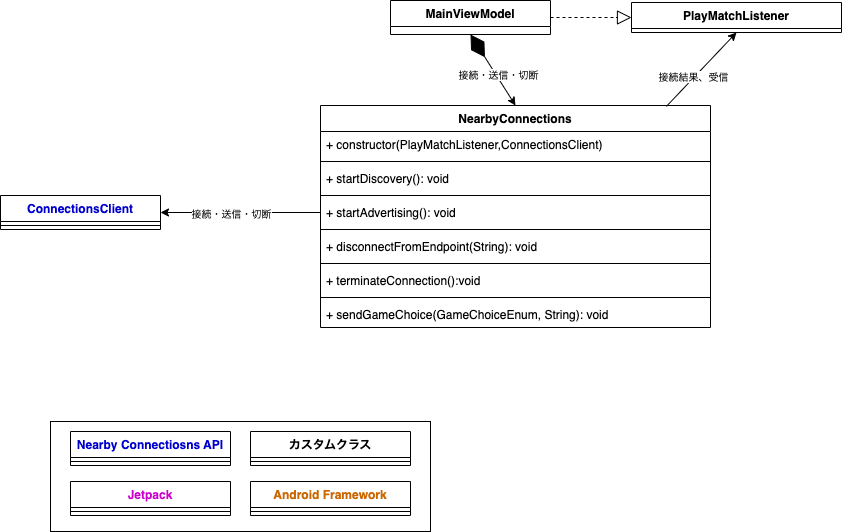

The diagram above was exported from draw.io. Its source (the exported page's mxGraphModel, read from the mxfile embedded in the PNG):
<mxGraphModel dx="1399" dy="864" grid="1" gridSize="10" guides="1" tooltips="1" connect="1" arrows="1" fold="1" page="1" pageScale="1" pageWidth="827" pageHeight="1169" math="0" shadow="0">
  <root>
    <mxCell id="0" />
    <mxCell id="1" parent="0" />
    <mxCell id="8m1DL28ghxHtFFO39Fl5-7" value="MainViewModel" style="swimlane;fontStyle=1;align=center;verticalAlign=top;childLayout=stackLayout;horizontal=1;startSize=26;horizontalStack=0;resizeParent=1;resizeParentMax=0;resizeLast=0;collapsible=1;marginBottom=0;" parent="1" vertex="1">
      <mxGeometry x="790" y="129" width="160" height="34" as="geometry" />
    </mxCell>
    <mxCell id="8m1DL28ghxHtFFO39Fl5-9" value="NearbyConnections" style="swimlane;fontStyle=1;align=center;verticalAlign=top;childLayout=stackLayout;horizontal=1;startSize=26;horizontalStack=0;resizeParent=1;resizeParentMax=0;resizeLast=0;collapsible=1;marginBottom=0;" parent="1" vertex="1">
      <mxGeometry x="720" y="234" width="390" height="222" as="geometry" />
    </mxCell>
    <mxCell id="1KSy4J5LvQ-g4DMYbOs1-5" value="+ constructor(PlayMatchListener,ConnectionsClient)" style="text;strokeColor=none;fillColor=none;align=left;verticalAlign=top;spacingLeft=4;spacingRight=4;overflow=hidden;rotatable=0;points=[[0,0.5],[1,0.5]];portConstraint=eastwest;" parent="8m1DL28ghxHtFFO39Fl5-9" vertex="1">
      <mxGeometry y="26" width="390" height="26" as="geometry" />
    </mxCell>
    <mxCell id="1KSy4J5LvQ-g4DMYbOs1-6" value="" style="line;strokeWidth=1;fillColor=none;align=left;verticalAlign=middle;spacingTop=-1;spacingLeft=3;spacingRight=3;rotatable=0;labelPosition=right;points=[];portConstraint=eastwest;strokeColor=inherit;" parent="8m1DL28ghxHtFFO39Fl5-9" vertex="1">
      <mxGeometry y="52" width="390" height="8" as="geometry" />
    </mxCell>
    <mxCell id="8m1DL28ghxHtFFO39Fl5-10" value="+ startDiscovery(): void" style="text;strokeColor=none;fillColor=none;align=left;verticalAlign=top;spacingLeft=4;spacingRight=4;overflow=hidden;rotatable=0;points=[[0,0.5],[1,0.5]];portConstraint=eastwest;" parent="8m1DL28ghxHtFFO39Fl5-9" vertex="1">
      <mxGeometry y="60" width="390" height="26" as="geometry" />
    </mxCell>
    <mxCell id="8m1DL28ghxHtFFO39Fl5-11" value="" style="line;strokeWidth=1;fillColor=none;align=left;verticalAlign=middle;spacingTop=-1;spacingLeft=3;spacingRight=3;rotatable=0;labelPosition=right;points=[];portConstraint=eastwest;strokeColor=inherit;" parent="8m1DL28ghxHtFFO39Fl5-9" vertex="1">
      <mxGeometry y="86" width="390" height="8" as="geometry" />
    </mxCell>
    <mxCell id="8m1DL28ghxHtFFO39Fl5-12" value="+ startAdvertising(): void" style="text;strokeColor=none;fillColor=none;align=left;verticalAlign=top;spacingLeft=4;spacingRight=4;overflow=hidden;rotatable=0;points=[[0,0.5],[1,0.5]];portConstraint=eastwest;" parent="8m1DL28ghxHtFFO39Fl5-9" vertex="1">
      <mxGeometry y="94" width="390" height="26" as="geometry" />
    </mxCell>
    <mxCell id="8m1DL28ghxHtFFO39Fl5-13" value="" style="line;strokeWidth=1;fillColor=none;align=left;verticalAlign=middle;spacingTop=-1;spacingLeft=3;spacingRight=3;rotatable=0;labelPosition=right;points=[];portConstraint=eastwest;strokeColor=inherit;" parent="8m1DL28ghxHtFFO39Fl5-9" vertex="1">
      <mxGeometry y="120" width="390" height="8" as="geometry" />
    </mxCell>
    <mxCell id="8m1DL28ghxHtFFO39Fl5-14" value="+ disconnectFromEndpoint(String): void" style="text;strokeColor=none;fillColor=none;align=left;verticalAlign=top;spacingLeft=4;spacingRight=4;overflow=hidden;rotatable=0;points=[[0,0.5],[1,0.5]];portConstraint=eastwest;" parent="8m1DL28ghxHtFFO39Fl5-9" vertex="1">
      <mxGeometry y="128" width="390" height="26" as="geometry" />
    </mxCell>
    <mxCell id="8m1DL28ghxHtFFO39Fl5-15" value="" style="line;strokeWidth=1;fillColor=none;align=left;verticalAlign=middle;spacingTop=-1;spacingLeft=3;spacingRight=3;rotatable=0;labelPosition=right;points=[];portConstraint=eastwest;strokeColor=inherit;" parent="8m1DL28ghxHtFFO39Fl5-9" vertex="1">
      <mxGeometry y="154" width="390" height="8" as="geometry" />
    </mxCell>
    <mxCell id="8m1DL28ghxHtFFO39Fl5-16" value="+ terminateConnection():void" style="text;strokeColor=none;fillColor=none;align=left;verticalAlign=top;spacingLeft=4;spacingRight=4;overflow=hidden;rotatable=0;points=[[0,0.5],[1,0.5]];portConstraint=eastwest;" parent="8m1DL28ghxHtFFO39Fl5-9" vertex="1">
      <mxGeometry y="162" width="390" height="26" as="geometry" />
    </mxCell>
    <mxCell id="8m1DL28ghxHtFFO39Fl5-17" value="" style="line;strokeWidth=1;fillColor=none;align=left;verticalAlign=middle;spacingTop=-1;spacingLeft=3;spacingRight=3;rotatable=0;labelPosition=right;points=[];portConstraint=eastwest;strokeColor=inherit;" parent="8m1DL28ghxHtFFO39Fl5-9" vertex="1">
      <mxGeometry y="188" width="390" height="8" as="geometry" />
    </mxCell>
    <mxCell id="8m1DL28ghxHtFFO39Fl5-18" value="+ sendGameChoice(GameChoiceEnum, String): void" style="text;strokeColor=none;fillColor=none;align=left;verticalAlign=top;spacingLeft=4;spacingRight=4;overflow=hidden;rotatable=0;points=[[0,0.5],[1,0.5]];portConstraint=eastwest;" parent="8m1DL28ghxHtFFO39Fl5-9" vertex="1">
      <mxGeometry y="196" width="390" height="26" as="geometry" />
    </mxCell>
    <mxCell id="8m1DL28ghxHtFFO39Fl5-22" value="ConnectionsClient" style="swimlane;fontStyle=1;align=center;verticalAlign=top;childLayout=stackLayout;horizontal=1;startSize=26;horizontalStack=0;resizeParent=1;resizeParentMax=0;resizeLast=0;collapsible=1;marginBottom=0;fontColor=#0000CC;" parent="1" vertex="1">
      <mxGeometry x="400" y="324" width="160" height="34" as="geometry" />
    </mxCell>
    <mxCell id="8m1DL28ghxHtFFO39Fl5-23" value="" style="line;strokeWidth=1;fillColor=none;align=left;verticalAlign=middle;spacingTop=-1;spacingLeft=3;spacingRight=3;rotatable=0;labelPosition=right;points=[];portConstraint=eastwest;strokeColor=inherit;" parent="8m1DL28ghxHtFFO39Fl5-22" vertex="1">
      <mxGeometry y="26" width="160" height="8" as="geometry" />
    </mxCell>
    <mxCell id="akTrqhUSNE93f97bkzF--1" value="PlayMatchListener" style="swimlane;fontStyle=1;align=center;verticalAlign=top;childLayout=stackLayout;horizontal=1;startSize=26;horizontalStack=0;resizeParent=1;resizeParentMax=0;resizeLast=0;collapsible=1;marginBottom=0;" parent="1" vertex="1">
      <mxGeometry x="1031" y="131" width="210" height="30" as="geometry" />
    </mxCell>
    <mxCell id="OS2jLo1jUYEWLN-3m0mp-2" value="" style="endArrow=classic;html=1;rounded=0;entryX=0.5;entryY=1;entryDx=0;entryDy=0;exitX=0.887;exitY=0.004;exitDx=0;exitDy=0;exitPerimeter=0;" parent="1" source="8m1DL28ghxHtFFO39Fl5-9" target="akTrqhUSNE93f97bkzF--1" edge="1">
      <mxGeometry width="50" height="50" relative="1" as="geometry">
        <mxPoint x="880" y="173" as="sourcePoint" />
        <mxPoint x="880" y="244" as="targetPoint" />
      </mxGeometry>
    </mxCell>
    <mxCell id="OS2jLo1jUYEWLN-3m0mp-4" value="接続結果、受信" style="edgeLabel;html=1;align=center;verticalAlign=middle;resizable=0;points=[];fontSize=10;fontColor=#000000;" parent="OS2jLo1jUYEWLN-3m0mp-2" vertex="1" connectable="0">
      <mxGeometry x="-0.2113" y="2" relative="1" as="geometry">
        <mxPoint as="offset" />
      </mxGeometry>
    </mxCell>
    <mxCell id="DjwcXV4GmPRzukJ4Cp1O-1" value="" style="endArrow=block;dashed=1;endFill=0;endSize=12;html=1;rounded=0;fontSize=10;fontColor=#000000;entryX=0;entryY=0.5;entryDx=0;entryDy=0;exitX=1;exitY=0.5;exitDx=0;exitDy=0;" parent="1" source="8m1DL28ghxHtFFO39Fl5-7" target="akTrqhUSNE93f97bkzF--1" edge="1">
      <mxGeometry width="160" relative="1" as="geometry">
        <mxPoint x="790" y="-1.1368683772161603e-13" as="sourcePoint" />
        <mxPoint x="790" y="106" as="targetPoint" />
      </mxGeometry>
    </mxCell>
    <mxCell id="E5nlRblL5thWW5kwpkkw-1" value="" style="endArrow=diamondThin;endFill=1;endSize=24;html=1;rounded=0;fontSize=10;fontColor=#000000;entryX=0.5;entryY=1;entryDx=0;entryDy=0;exitX=0.5;exitY=0;exitDx=0;exitDy=0;startArrow=classic;startFill=1;" parent="1" source="8m1DL28ghxHtFFO39Fl5-9" target="8m1DL28ghxHtFFO39Fl5-7" edge="1">
      <mxGeometry width="160" relative="1" as="geometry">
        <mxPoint x="620" y="160" as="sourcePoint" />
        <mxPoint x="780" y="160" as="targetPoint" />
      </mxGeometry>
    </mxCell>
    <mxCell id="E5nlRblL5thWW5kwpkkw-2" value="接続・送信・切断" style="edgeLabel;html=1;align=center;verticalAlign=middle;resizable=0;points=[];fontSize=10;fontColor=#000000;" parent="E5nlRblL5thWW5kwpkkw-1" vertex="1" connectable="0">
      <mxGeometry x="-0.1349" y="-2" relative="1" as="geometry">
        <mxPoint as="offset" />
      </mxGeometry>
    </mxCell>
    <mxCell id="1KSy4J5LvQ-g4DMYbOs1-2" value="" style="endArrow=classic;html=1;rounded=0;entryX=1;entryY=0.5;entryDx=0;entryDy=0;exitX=0;exitY=0.5;exitDx=0;exitDy=0;" parent="1" source="8m1DL28ghxHtFFO39Fl5-12" target="8m1DL28ghxHtFFO39Fl5-22" edge="1">
      <mxGeometry width="50" height="50" relative="1" as="geometry">
        <mxPoint x="1030.0000000000002" y="283" as="sourcePoint" />
        <mxPoint x="661.6800000000001" y="307.2080000000001" as="targetPoint" />
      </mxGeometry>
    </mxCell>
    <mxCell id="1KSy4J5LvQ-g4DMYbOs1-4" value="接続・送信・切断" style="edgeLabel;html=1;align=center;verticalAlign=middle;resizable=0;points=[];fontSize=10;fontColor=#000000;" parent="1KSy4J5LvQ-g4DMYbOs1-2" vertex="1" connectable="0">
      <mxGeometry x="0.127" relative="1" as="geometry">
        <mxPoint as="offset" />
      </mxGeometry>
    </mxCell>
    <mxCell id="x9HQpz4Y24I2ibdBGrWu-1" value="" style="rounded=0;whiteSpace=wrap;html=1;fontSize=11;" vertex="1" parent="1">
      <mxGeometry x="450" y="550" width="380" height="110" as="geometry" />
    </mxCell>
    <mxCell id="x9HQpz4Y24I2ibdBGrWu-2" value="Nearby Connectiosns API" style="swimlane;fontStyle=1;align=center;verticalAlign=top;childLayout=stackLayout;horizontal=1;startSize=26;horizontalStack=0;resizeParent=1;resizeParentMax=0;resizeLast=0;collapsible=1;marginBottom=0;fontColor=#0000CC;" vertex="1" parent="1">
      <mxGeometry x="470" y="560" width="160" height="34" as="geometry" />
    </mxCell>
    <mxCell id="x9HQpz4Y24I2ibdBGrWu-3" value="" style="line;strokeWidth=1;fillColor=none;align=left;verticalAlign=middle;spacingTop=-1;spacingLeft=3;spacingRight=3;rotatable=0;labelPosition=right;points=[];portConstraint=eastwest;strokeColor=inherit;" vertex="1" parent="x9HQpz4Y24I2ibdBGrWu-2">
      <mxGeometry y="26" width="160" height="8" as="geometry" />
    </mxCell>
    <mxCell id="x9HQpz4Y24I2ibdBGrWu-4" value="Jetpack" style="swimlane;fontStyle=1;align=center;verticalAlign=top;childLayout=stackLayout;horizontal=1;startSize=26;horizontalStack=0;resizeParent=1;resizeParentMax=0;resizeLast=0;collapsible=1;marginBottom=0;fontColor=#CC00CC;" vertex="1" parent="1">
      <mxGeometry x="470" y="610" width="160" height="34" as="geometry" />
    </mxCell>
    <mxCell id="x9HQpz4Y24I2ibdBGrWu-5" value="" style="line;strokeWidth=1;fillColor=none;align=left;verticalAlign=middle;spacingTop=-1;spacingLeft=3;spacingRight=3;rotatable=0;labelPosition=right;points=[];portConstraint=eastwest;strokeColor=inherit;" vertex="1" parent="x9HQpz4Y24I2ibdBGrWu-4">
      <mxGeometry y="26" width="160" height="8" as="geometry" />
    </mxCell>
    <mxCell id="x9HQpz4Y24I2ibdBGrWu-6" value="カスタムクラス" style="swimlane;fontStyle=1;align=center;verticalAlign=top;childLayout=stackLayout;horizontal=1;startSize=26;horizontalStack=0;resizeParent=1;resizeParentMax=0;resizeLast=0;collapsible=1;marginBottom=0;" vertex="1" parent="1">
      <mxGeometry x="650" y="560" width="160" height="34" as="geometry" />
    </mxCell>
    <mxCell id="x9HQpz4Y24I2ibdBGrWu-7" value="" style="line;strokeWidth=1;fillColor=none;align=left;verticalAlign=middle;spacingTop=-1;spacingLeft=3;spacingRight=3;rotatable=0;labelPosition=right;points=[];portConstraint=eastwest;strokeColor=inherit;" vertex="1" parent="x9HQpz4Y24I2ibdBGrWu-6">
      <mxGeometry y="26" width="160" height="8" as="geometry" />
    </mxCell>
    <mxCell id="x9HQpz4Y24I2ibdBGrWu-8" value="Android Framework" style="swimlane;fontStyle=1;align=center;verticalAlign=top;childLayout=stackLayout;horizontal=1;startSize=26;horizontalStack=0;resizeParent=1;resizeParentMax=0;resizeLast=0;collapsible=1;marginBottom=0;fontColor=#CC6600;" vertex="1" parent="1">
      <mxGeometry x="650" y="610" width="160" height="34" as="geometry" />
    </mxCell>
    <mxCell id="x9HQpz4Y24I2ibdBGrWu-9" value="" style="line;strokeWidth=1;fillColor=none;align=left;verticalAlign=middle;spacingTop=-1;spacingLeft=3;spacingRight=3;rotatable=0;labelPosition=right;points=[];portConstraint=eastwest;strokeColor=inherit;" vertex="1" parent="x9HQpz4Y24I2ibdBGrWu-8">
      <mxGeometry y="26" width="160" height="8" as="geometry" />
    </mxCell>
  </root>
</mxGraphModel>